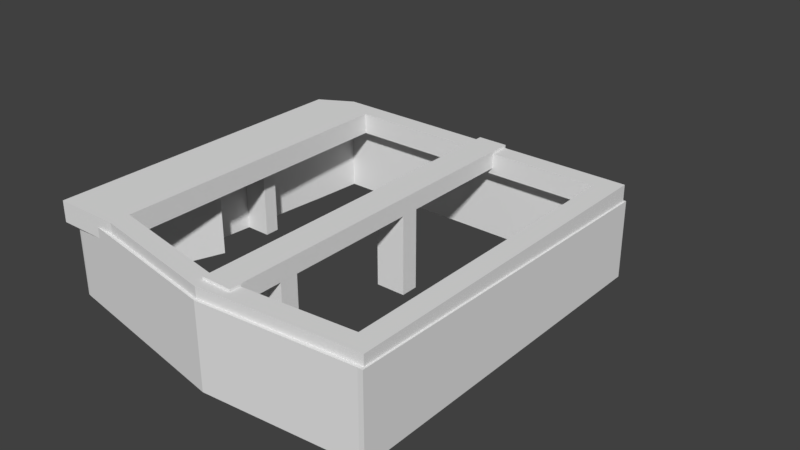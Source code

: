 # Source: 102Room.blend  (saved by Blender 2.77.0; exported with 4.5.12 LTS)
import bpy
from mathutils import Matrix  # noqa: F401  (used for matrix-valued properties, if any)

bpy.ops.wm.read_factory_settings(use_empty=True)
scene = bpy.context.scene
scene.name = 'Scene'

# ---- collections
col_collection_1 = bpy.data.collections.new('Collection 1'); scene.collection.children.link(col_collection_1)

# ---- world
world_world = bpy.data.worlds.new('World'); scene.world = world_world
world_world.color = (0.05088, 0.05088, 0.05088)
world_world.use_sun_shadow = False
world_world.sun_shadow_jitter_overblur = 0.0
world_world.cycles.sampling_method = 'MANUAL'

# ---- meshes
me_plane_003 = bpy.data.meshes.new('Plane.003')
me_plane_003.from_pydata([(-1.437, -16.92, 0.0), (1.437, -16.92, 0.0), (-1.437, 16.92, 0.0), (1.437, 16.92, 0.0), (-1.437, -16.92, 1.639), (1.437, -16.92, 1.639), (-1.437, 16.92, 1.639), (1.437, 16.92, 1.639)], [], [(0, 2, 3, 1), (4, 5, 7, 6), (1, 3, 7, 5), (2, 0, 4, 6), (3, 2, 6, 7), (0, 1, 5, 4)])
_uv = me_plane_003.uv_layers.new(name='UVMap')
_uv.uv.foreach_set('vector', [0.379, 0.5, 5.648e-08, 0.5, 0.0, 7.451e-08, 0.379, 0.0, 5.648e-08, 1.0, 0.0, 0.5, 0.379, 0.5, 0.379, 1.0, 0.6895, 0.0, 0.6895, 0.5, 0.379, 0.5, 0.379, 1.341e-07, 0.6895, 0.5, 0.6895, 1.0, 0.379, 1.0, 0.379, 0.5, 1.0, 0.0, 1.0, 0.5, 0.6895, 0.5, 0.6895, 5.96e-08, 0.6895, 1.0, 0.6895, 0.5, 1.0, 0.5, 1.0, 1.0])
me_plane_003.use_remesh_preserve_volume = False
me_plane_003.use_remesh_preserve_attributes = False
me_plane_003.use_mirror_vertex_groups = False
me_plane_003.update()
me_plane_002 = bpy.data.meshes.new('Plane.002')
me_plane_002.from_pydata([(-1.0, -1.0, 0.0), (1.0, -1.0, 0.0), (-1.0, 28.95, 0.0), (1.0, 28.95, 0.0), (-1.0, 30.74, 0.0), (1.0, 30.74, 0.0), (-33.09, 28.95, 0.0), (-29.91, 30.74, 0.0), (-26.76, 28.95, 0.0), (-26.68, 30.74, 0.0), (-33.09, 0.2216, 0.0), (-26.76, 0.2216, 0.0), (-33.09, -1.632, 0.0), (-26.76, -1.632, 0.0), (-1.0, -2.858, 0.0), (1.0, -2.73, 0.0), (-13.96, -2.115, 0.0), (-13.96, -3.974, 0.0), (-1.0, -1.0, 2.0), (1.0, -1.0, 2.0), (-1.0, 28.95, 2.0), (1.0, 28.95, 2.0), (-1.0, 30.74, 2.0), (1.0, 30.74, 2.0), (-33.09, 28.95, 2.0), (-29.91, 30.74, 2.0), (-26.76, 28.95, 2.0), (-26.68, 30.74, 2.0), (-33.09, 0.2216, 2.0), (-26.76, 0.2216, 2.0), (-33.09, -1.632, 2.0), (-26.76, -1.632, 2.0), (-1.0, -2.858, 2.0), (1.0, -2.73, 2.0), (-13.96, -2.115, 2.0), (-13.96, -3.974, 2.0)], [], [(0, 2, 3, 1), (2, 4, 5, 3), (2, 8, 9, 4), (8, 11, 10, 6), (8, 6, 7, 9), (11, 13, 12, 10), (1, 15, 14, 0), (14, 17, 16, 0), (17, 13, 11, 16), (18, 19, 21, 20), (20, 21, 23, 22), (20, 22, 27, 26), (26, 24, 28, 29), (26, 27, 25, 24), (29, 28, 30, 31), (19, 18, 32, 33), (32, 18, 34, 35), (35, 34, 29, 31), (6, 10, 28, 24), (8, 2, 20, 26), (17, 14, 32, 35), (12, 13, 31, 30), (9, 7, 25, 27), (0, 16, 34, 18), (1, 3, 21, 19), (13, 17, 35, 31), (10, 12, 30, 28), (4, 9, 27, 22), (16, 11, 29, 34), (5, 4, 22, 23), (14, 15, 33, 32), (15, 1, 19, 33), (3, 5, 23, 21), (11, 8, 26, 29), (7, 6, 24, 25), (2, 0, 18, 20)])
_uv = me_plane_002.uv_layers.new(name='UVMap')
_uv.uv.foreach_set('vector', [0.5293, 0.04319, 0.5293, 0.4782, 0.5, 0.4782, 0.5, 0.04319, 0.5293, 0.4782, 0.5293, 0.5042, 0.5, 0.5042, 0.5, 0.4782, 0.5293, 0.4782, 0.9072, 0.4782, 0.9059, 0.5042, 0.5293, 0.5042, 0.9072, 0.4782, 0.9072, 0.06094, 1.0, 0.06094, 1.0, 0.4782, 0.9072, 0.4782, 1.0, 0.4782, 0.9534, 0.5042, 0.9059, 0.5042, 0.9072, 0.06094, 0.9072, 0.03402, 1.0, 0.03402, 1.0, 0.06094, 0.5, 0.04319, 0.5, 0.01807, 0.5293, 0.0162, 0.5293, 0.04319, 0.5293, 0.0162, 0.7194, 0.0, 0.7194, 0.02699, 0.5293, 0.04319, 0.7194, 0.0, 0.9072, 0.03402, 0.9072, 0.06094, 0.7194, 0.02699, 0.4707, 0.04319, 0.5, 0.04319, 0.5, 0.4782, 0.4707, 0.4782, 0.4707, 0.4782, 0.5, 0.4782, 0.5, 0.5042, 0.4707, 0.5042, 0.4707, 0.4782, 0.4707, 0.5042, 0.09409, 0.5042, 0.09284, 0.4782, 0.09284, 0.4782, 0.0, 0.4782, 5.595e-08, 0.06094, 0.09284, 0.06094, 0.09284, 0.4782, 0.09409, 0.5042, 0.04664, 0.5042, 0.0, 0.4782, 0.09284, 0.06094, 5.595e-08, 0.06094, 5.595e-08, 0.03402, 0.09284, 0.03402, 0.5, 0.04319, 0.4707, 0.04319, 0.4707, 0.0162, 0.5, 0.01807, 0.4707, 0.0162, 0.4707, 0.04319, 0.2806, 0.02699, 0.2806, 0.0, 0.2806, 0.0, 0.2806, 0.02699, 0.09284, 0.06094, 0.09284, 0.03402, 0.1173, 0.5042, 0.1173, 0.9214, 0.088, 0.9214, 0.088, 0.5042, 0.2053, 0.5042, 0.2053, 0.8784, 0.176, 0.8784, 0.176, 0.5042, 0.05867, 0.7823, 0.05867, 0.9704, 0.02933, 0.9704, 0.02933, 0.7823, 0.05867, 0.5042, 0.05867, 0.5961, 0.02933, 0.5961, 0.02933, 0.5042, 0.02933, 0.9053, 0.02933, 0.9522, 4.896e-08, 0.9522, 1.748e-08, 0.9053, 0.2347, 0.5042, 0.2347, 0.6931, 0.2053, 0.6931, 0.2053, 0.5042, 0.088, 0.5293, 0.088, 0.9643, 0.05867, 0.9643, 0.05867, 0.5293, 0.05867, 0.5961, 0.05867, 0.7823, 0.02933, 0.7823, 0.02933, 0.5961, 0.1173, 0.9214, 0.1173, 0.9484, 0.088, 0.9484, 0.088, 0.9214, 0.02933, 0.5332, 0.02933, 0.9053, 1.748e-08, 0.9053, 7.168e-08, 0.5332, 0.2347, 0.6931, 0.2347, 0.8763, 0.2053, 0.8763, 0.2053, 0.6931, 0.02933, 0.5042, 0.02933, 0.5332, 7.168e-08, 0.5332, 0.0, 0.5042, 0.05867, 0.9704, 0.05867, 0.9995, 0.02933, 0.9995, 0.02933, 0.9704, 0.088, 0.5042, 0.088, 0.5293, 0.05867, 0.5293, 0.05867, 0.5042, 0.088, 0.9643, 0.088, 0.9903, 0.05867, 0.9903, 0.05867, 0.9643, 0.176, 0.5042, 0.176, 0.9214, 0.1467, 0.9214, 0.1467, 0.5042, 0.02933, 0.9522, 0.02933, 1.0, 5.245e-08, 1.0, 4.896e-08, 0.9522, 0.1467, 0.5042, 0.1467, 0.9392, 0.1173, 0.9392, 0.1173, 0.5042])
me_plane_002.use_remesh_preserve_volume = False
me_plane_002.use_remesh_preserve_attributes = False
me_plane_002.use_mirror_vertex_groups = False
me_plane_002.update()
me_plane = bpy.data.meshes.new('Plane')
me_plane.from_pydata([(21.35, -13.97, -1.19e-05), (21.83, -13.97, -1.19e-05), (21.34, 19.06, -1.19e-05), (21.82, 19.06, -1.19e-05), (21.34, 19.56, -1.19e-05), (21.82, 19.56, -1.19e-05), (18.24, 19.06, -1.19e-05), (18.24, 19.56, -1.19e-05), (11.78, 19.06, -1.19e-05), (11.78, 19.56, -1.19e-05), (6.883, 19.06, -1.19e-05), (6.883, 19.56, -1.19e-05), (3.471, 19.06, -1.19e-05), (3.471, 19.56, -1.19e-05), (2.613, 19.06, -1.19e-05), (2.613, 19.56, -1.19e-05), (-3.922, 19.06, -1.19e-05), (-3.922, 19.56, -1.19e-05), (-9.17, 19.06, -1.19e-05), (-9.17, 19.56, -1.19e-05), (-9.679, 19.06, -1.19e-05), (-9.539, 19.56, -1.19e-05), (-9.2, 18.79, -1.19e-05), (-9.709, 18.79, -1.19e-05), (-9.562, 14.17, -1.19e-05), (-10.07, 14.17, -1.19e-05), (-9.928, 10.46, -1.19e-05), (-10.44, 10.46, -1.19e-05), (-10.22, 6.59, -1.19e-05), (-10.73, 6.59, -1.19e-05), (-10.72, 1.102, -1.19e-05), (-11.23, 1.102, -1.19e-05), (-10.88, 0.6615, -1.19e-05), (-11.25, 0.7862, -1.19e-05), (-8.614, 0.3206, -1.19e-05), (-8.781, -0.12, -1.19e-05), (-8.24, 0.1793, -1.19e-05), (-8.407, -0.2614, -1.19e-05), (-9.08, -0.9016, -1.19e-05), (-8.706, -1.043, -1.19e-05), (-10.29, -4.177, -1.19e-05), (-9.92, -4.319, -1.19e-05), (-11.41, -7.256, -1.19e-05), (-11.04, -7.397, -1.19e-05), (-11.99, -8.961, -1.19e-05), (-11.59, -8.954, -1.19e-05), (-11.69, -11.99, -1.19e-05), (-11.29, -11.98, -1.19e-05), (-11.66, -12.36, -1.19e-05), (-11.36, -12.43, -1.19e-05), (1.941, -14.33, -1.19e-05), (1.873, -14.78, -1.19e-05), (5.425, -14.95, -1.19e-05), (5.357, -15.4, -1.19e-05), (6.754, -15.18, -1.19e-05), (6.762, -15.65, -1.19e-05), (9.208, 4.868, -1.19e-05), (21.36, -14.45, -1.19e-05), (6.333, 4.868, -1.19e-05), (21.83, -14.45, -1.19e-05), (6.333, 6.575, -1.19e-05), (9.208, 6.575, -1.19e-05), (9.201, -9.374, -1.19e-05), (6.333, -9.374, -1.19e-05), (6.333, -7.668, -1.19e-05), (9.201, -7.668, -1.19e-05), (-7.779, -9.447, -1.19e-05), (-10.46, -9.447, -1.19e-05), (-10.46, -8.074, -1.19e-05), (-7.779, -8.074, -1.19e-05), (-7.863, 5.206, -1.19e-05), (-10.34, 5.206, -1.19e-05), (-7.863, 6.587, -1.19e-05), (-10.85, 5.264, -1.19e-05), (21.35, -13.97, 8.0), (21.83, -13.97, 8.0), (21.34, 19.06, 7.427), (21.82, 19.06, 7.427), (21.34, 19.56, 7.427), (21.82, 19.56, 7.427), (18.24, 19.06, 7.427), (18.24, 19.56, 7.427), (11.78, 19.06, 7.427), (11.78, 19.56, 7.427), (6.883, 19.06, 7.427), (6.883, 19.56, 7.427), (3.471, 19.06, 7.427), (3.471, 19.56, 7.427), (2.613, 19.06, 7.427), (2.613, 19.56, 7.427), (-3.922, 19.06, 7.427), (-3.922, 19.56, 7.427), (-9.17, 19.06, 7.427), (-9.17, 19.56, 7.427), (-9.679, 19.06, 7.427), (-9.539, 19.56, 7.427), (-9.2, 18.79, 7.427), (-9.709, 18.79, 7.427), (-9.562, 14.17, 8.0), (-10.07, 14.17, 8.0), (-9.928, 10.46, 8.0), (-10.44, 10.46, 8.0), (-10.22, 6.59, 8.0), (-10.73, 6.59, 8.0), (-10.72, 1.102, 8.0), (-11.23, 1.102, 8.0), (-10.88, 0.6615, 8.0), (-11.25, 0.7862, 8.0), (-8.614, 0.3206, 8.0), (-8.781, -0.12, 8.0), (-8.24, 0.1793, 8.0), (-8.407, -0.2614, 8.0), (-9.08, -0.9016, 8.0), (-8.706, -1.043, 8.0), (-10.29, -4.177, 8.0), (-9.92, -4.319, 8.0), (-11.41, -7.256, 8.0), (-11.04, -7.397, 8.0), (-11.99, -8.961, 8.0), (-11.59, -8.954, 8.0), (-11.69, -11.99, 8.0), (-11.29, -11.98, 8.0), (-11.66, -12.36, 8.0), (-11.36, -12.43, 8.0), (1.941, -14.33, 8.0), (1.873, -14.78, 8.0), (5.425, -14.95, 8.0), (5.357, -15.4, 8.0), (6.754, -15.18, 8.0), (6.762, -15.65, 8.0), (9.208, 4.868, 8.0), (21.36, -14.45, 8.0), (6.333, 4.868, 8.0), (21.83, -14.45, 8.0), (6.333, 6.575, 8.0), (9.208, 6.575, 8.0), (9.201, -9.374, 8.0), (6.333, -9.374, 8.0), (6.333, -7.668, 8.0), (9.201, -7.668, 8.0), (-7.779, -9.447, 8.0), (-10.46, -9.447, 8.0), (-10.46, -8.074, 8.0), (-7.779, -8.074, 8.0), (-7.863, 5.206, 8.0), (-10.34, 5.206, 8.0), (-7.863, 6.587, 8.0), (-10.85, 5.264, 8.0)], [], [(0, 2, 3, 1), (2, 4, 5, 3), (2, 6, 7, 4), (6, 8, 9, 7), (8, 10, 11, 9), (10, 12, 13, 11), (12, 14, 15, 13), (14, 16, 17, 15), (16, 18, 19, 17), (18, 20, 21, 19), (18, 22, 23, 20), (22, 24, 25, 23), (24, 26, 27, 25), (26, 28, 29, 27), (28, 71, 73, 29), (30, 32, 33, 31), (30, 34, 35, 32), (34, 36, 37, 35), (37, 39, 38, 35), (39, 41, 40, 38), (41, 43, 42, 40), (43, 45, 44, 42), (45, 47, 46, 44), (47, 49, 48, 46), (47, 50, 51, 49), (50, 52, 53, 51), (52, 54, 55, 53), (54, 0, 57, 55), (0, 1, 59, 57), (58, 60, 61, 56), (63, 64, 65, 62), (67, 68, 69, 66), (71, 28, 72, 70), (71, 30, 31, 73), (74, 75, 77, 76), (76, 77, 79, 78), (76, 78, 81, 80), (80, 81, 83, 82), (82, 83, 85, 84), (84, 85, 87, 86), (86, 87, 89, 88), (88, 89, 91, 90), (90, 91, 93, 92), (92, 93, 95, 94), (92, 94, 97, 96), (96, 97, 99, 98), (98, 99, 101, 100), (100, 101, 103, 102), (102, 103, 147, 145), (104, 105, 107, 106), (104, 106, 109, 108), (108, 109, 111, 110), (111, 109, 112, 113), (113, 112, 114, 115), (115, 114, 116, 117), (117, 116, 118, 119), (119, 118, 120, 121), (121, 120, 122, 123), (121, 123, 125, 124), (124, 125, 127, 126), (126, 127, 129, 128), (128, 129, 131, 74), (74, 131, 133, 75), (132, 130, 135, 134), (137, 136, 139, 138), (141, 140, 143, 142), (145, 144, 146, 102), (145, 147, 105, 104), (61, 60, 134, 135), (39, 37, 111, 113), (56, 61, 135, 130), (35, 38, 112, 109), (19, 21, 95, 93), (5, 4, 78, 79), (55, 57, 131, 129), (58, 56, 130, 132), (41, 39, 113, 115), (22, 18, 92, 96), (3, 5, 79, 77), (59, 1, 75, 133), (38, 40, 114, 112), (20, 23, 97, 94), (57, 59, 133, 131), (6, 2, 76, 80), (43, 41, 115, 117), (24, 22, 96, 98), (4, 7, 81, 78), (0, 54, 128, 74), (40, 42, 116, 114), (23, 25, 99, 97), (60, 58, 132, 134), (8, 6, 80, 82), (65, 64, 138, 139), (45, 43, 117, 119), (26, 24, 98, 100), (7, 9, 83, 81), (62, 65, 139, 136), (42, 44, 118, 116), (25, 27, 101, 99), (63, 62, 136, 137), (10, 8, 82, 84), (64, 63, 137, 138), (47, 45, 119, 121), (28, 26, 100, 102), (9, 11, 85, 83), (69, 68, 142, 143), (44, 46, 120, 118), (27, 29, 103, 101), (66, 69, 143, 140), (48, 49, 123, 122), (12, 10, 84, 86), (67, 66, 140, 141), (73, 31, 105, 147), (11, 13, 87, 85), (68, 67, 141, 142), (46, 48, 122, 120), (33, 32, 106, 107), (70, 72, 146, 144), (14, 12, 86, 88), (71, 70, 144, 145), (50, 47, 121, 124), (31, 33, 107, 105), (13, 15, 89, 87), (29, 73, 147, 103), (49, 51, 125, 123), (72, 28, 102, 146), (34, 30, 104, 108), (16, 14, 88, 90), (52, 50, 124, 126), (32, 35, 109, 106), (15, 17, 91, 89), (30, 71, 145, 104), (51, 53, 127, 125), (37, 36, 110, 111), (36, 34, 108, 110), (18, 16, 90, 92), (2, 0, 74, 76), (54, 52, 126, 128), (17, 19, 93, 91), (53, 55, 129, 127), (21, 20, 94, 95), (1, 3, 77, 75)])
_uv = me_plane.uv_layers.new(name='UVMap')
_uv.uv.foreach_set('vector', [0.4901, 0.02318, 0.4903, 0.4778, 0.4834, 0.4778, 0.4833, 0.02313, 0.4903, 0.4778, 0.4903, 0.4847, 0.4834, 0.4847, 0.4834, 0.4778, 0.4903, 0.4778, 0.5346, 0.4778, 0.5346, 0.4847, 0.4903, 0.4847, 0.5346, 0.4778, 0.6268, 0.4778, 0.6268, 0.4847, 0.5346, 0.4847, 0.6268, 0.4778, 0.6968, 0.4778, 0.6968, 0.4847, 0.6268, 0.4847, 0.6968, 0.4778, 0.7455, 0.4778, 0.7455, 0.4847, 0.6968, 0.4847, 0.7455, 0.4778, 0.7578, 0.4778, 0.7578, 0.4847, 0.7455, 0.4847, 0.7578, 0.4778, 0.8511, 0.4778, 0.8511, 0.4847, 0.7578, 0.4847, 0.8511, 0.4778, 0.9261, 0.4778, 0.9261, 0.4847, 0.8511, 0.4847, 0.9261, 0.4778, 0.9334, 0.4778, 0.9314, 0.4847, 0.9261, 0.4847, 0.9261, 0.4778, 0.9265, 0.4741, 0.9338, 0.4741, 0.9334, 0.4778, 0.9265, 0.4741, 0.9317, 0.4105, 0.939, 0.4105, 0.9338, 0.4741, 0.9317, 0.4105, 0.9369, 0.3594, 0.9442, 0.3594, 0.939, 0.4105, 0.9369, 0.3594, 0.9411, 0.3062, 0.9484, 0.3062, 0.9442, 0.3594, 0.9411, 0.3062, 0.9429, 0.2871, 0.9501, 0.2879, 0.9484, 0.3062, 0.9482, 0.2306, 0.9506, 0.2246, 0.9558, 0.2263, 0.9555, 0.2306, 0.9482, 0.2306, 0.9182, 0.2199, 0.9205, 0.2138, 0.9506, 0.2246, 0.9182, 0.2199, 0.9128, 0.2179, 0.9152, 0.2119, 0.9205, 0.2138, 0.9152, 0.2119, 0.9195, 0.2011, 0.9248, 0.2031, 0.9205, 0.2138, 0.9195, 0.2011, 0.9368, 0.156, 0.9422, 0.158, 0.9248, 0.2031, 0.9368, 0.156, 0.9528, 0.1137, 0.9581, 0.1156, 0.9422, 0.158, 0.9528, 0.1137, 0.9606, 0.09223, 0.9664, 0.09212, 0.9581, 0.1156, 0.9606, 0.09223, 0.9564, 0.05054, 0.9621, 0.05043, 0.9664, 0.09212, 0.9564, 0.05054, 0.9573, 0.04438, 0.9616, 0.04532, 0.9621, 0.05043, 0.9564, 0.05054, 0.7674, 0.01824, 0.7683, 0.01208, 0.9573, 0.04438, 0.7674, 0.01824, 0.7176, 0.00967, 0.7186, 0.003512, 0.7683, 0.01208, 0.7176, 0.00967, 0.6986, 0.006539, 0.6985, 0.0, 0.7186, 0.003512, 0.6986, 0.006539, 0.4901, 0.02318, 0.49, 0.01664, 0.6985, 0.0, 0.4901, 0.02318, 0.4833, 0.02313, 0.4832, 0.01659, 0.49, 0.01664, 0.2317, 0.8542, 0.256, 0.8542, 0.256, 0.8938, 0.2317, 0.8938, 0.2804, 0.8542, 0.3048, 0.8542, 0.3048, 0.8937, 0.2804, 0.8937, 0.3048, 0.8542, 0.3244, 0.8542, 0.3244, 0.8911, 0.3048, 0.8911, 0.9429, 0.2871, 0.9411, 0.3062, 0.9074, 0.3061, 0.9074, 0.2871, 0.9429, 0.2871, 0.9482, 0.2306, 0.9555, 0.2306, 0.9501, 0.2879, 0.4763, 0.02318, 0.4831, 0.02313, 0.483, 0.4779, 0.4761, 0.4779, 0.4761, 0.4779, 0.483, 0.4779, 0.483, 0.4847, 0.4761, 0.4847, 0.4761, 0.4779, 0.4761, 0.4847, 0.4318, 0.4847, 0.4318, 0.4779, 0.4318, 0.4779, 0.4318, 0.4847, 0.3396, 0.4847, 0.3396, 0.4779, 0.3396, 0.4779, 0.3396, 0.4847, 0.2696, 0.4847, 0.2696, 0.4779, 0.2696, 0.4779, 0.2696, 0.4847, 0.2209, 0.4847, 0.2209, 0.4779, 0.2209, 0.4779, 0.2209, 0.4847, 0.2086, 0.4847, 0.2086, 0.4779, 0.2086, 0.4779, 0.2086, 0.4847, 0.1153, 0.4847, 0.1153, 0.4779, 0.1153, 0.4779, 0.1153, 0.4847, 0.04029, 0.4847, 0.04029, 0.4779, 0.04029, 0.4779, 0.04029, 0.4847, 0.03502, 0.4847, 0.03302, 0.4779, 0.04029, 0.4779, 0.03302, 0.4779, 0.03259, 0.4742, 0.03986, 0.4742, 0.03986, 0.4742, 0.03259, 0.4742, 0.02742, 0.4105, 0.03469, 0.4105, 0.03469, 0.4105, 0.02742, 0.4105, 0.0222, 0.3594, 0.02947, 0.3594, 0.02947, 0.3594, 0.0222, 0.3594, 0.01804, 0.3062, 0.02531, 0.3062, 0.02531, 0.3062, 0.01804, 0.3062, 0.01632, 0.2879, 0.02351, 0.2871, 0.01818, 0.2306, 0.01091, 0.2306, 0.01056, 0.2263, 0.01581, 0.2246, 0.01818, 0.2306, 0.01581, 0.2246, 0.04586, 0.2138, 0.04823, 0.2199, 0.04823, 0.2199, 0.04586, 0.2138, 0.0512, 0.2119, 0.05358, 0.2179, 0.0512, 0.2119, 0.04586, 0.2138, 0.04158, 0.2031, 0.04692, 0.2011, 0.04692, 0.2011, 0.04158, 0.2031, 0.02424, 0.158, 0.02958, 0.156, 0.02958, 0.156, 0.02424, 0.158, 0.00828, 0.1156, 0.01362, 0.1137, 0.01362, 0.1137, 0.00828, 0.1156, 0.0, 0.09212, 0.005757, 0.09223, 0.005757, 0.09223, 0.0, 0.09212, 0.004276, 0.05043, 0.01003, 0.05054, 0.01003, 0.05054, 0.004276, 0.05043, 0.004789, 0.04532, 0.009061, 0.04438, 0.01003, 0.05054, 0.009061, 0.04438, 0.1981, 0.01208, 0.199, 0.01824, 0.199, 0.01824, 0.1981, 0.01208, 0.2478, 0.003512, 0.2488, 0.00967, 0.2488, 0.00967, 0.2478, 0.003512, 0.2679, 0.0, 0.2678, 0.006539, 0.2678, 0.006539, 0.2679, 0.0, 0.4764, 0.01664, 0.4763, 0.02318, 0.4763, 0.02318, 0.4764, 0.01664, 0.4832, 0.01659, 0.4831, 0.02313, 0.2804, 0.8542, 0.2804, 0.8938, 0.256, 0.8938, 0.256, 0.8542, 0.3048, 0.8937, 0.3048, 0.9332, 0.2804, 0.9332, 0.2804, 0.8937, 0.3244, 0.8911, 0.3244, 0.928, 0.3048, 0.928, 0.3048, 0.8911, 0.02351, 0.2871, 0.05897, 0.2871, 0.05897, 0.3061, 0.02531, 0.3062, 0.02351, 0.2871, 0.01632, 0.2879, 0.01091, 0.2306, 0.01818, 0.2306, 0.4817, 0.5948, 0.4407, 0.5948, 0.4407, 0.4847, 0.4817, 0.4847, 0.4407, 0.9825, 0.4407, 0.9937, 0.3265, 0.9937, 0.3265, 0.9825, 0.9906, 0.4404, 0.9664, 0.4404, 0.9664, 0.3303, 0.9906, 0.3303, 0.4407, 0.6569, 0.4407, 0.6681, 0.3265, 0.6681, 0.3265, 0.6569, 0.1061, 0.9105, 0.1061, 0.9155, 2.725e-08, 0.9155, 4.087e-08, 0.9105, 0.1061, 0.4847, 0.1061, 0.4913, 2.725e-08, 0.4913, 0.0, 0.4847, 0.7118, 0.7408, 0.7118, 0.94, 0.5975, 0.94, 0.5975, 0.7408, 0.4817, 0.705, 0.4407, 0.705, 0.4407, 0.5948, 0.4817, 0.5948, 0.4407, 0.9358, 0.4407, 0.9825, 0.3265, 0.9825, 0.3265, 0.9358, 0.4407, 0.6532, 0.4407, 0.6569, 0.3347, 0.6569, 0.3347, 0.6532, 0.5975, 0.9428, 0.5975, 0.9496, 0.4914, 0.9496, 0.4914, 0.9428, 0.5975, 0.4847, 0.5975, 0.4912, 0.4832, 0.4912, 0.4832, 0.4847, 0.4407, 0.6681, 0.4407, 0.7148, 0.3265, 0.7148, 0.3265, 0.6681, 0.3265, 0.4918, 0.3265, 0.4955, 0.2204, 0.4955, 0.2204, 0.4918, 0.7118, 0.94, 0.7118, 0.9465, 0.5975, 0.9465, 0.5975, 0.94, 0.2122, 0.861, 0.2122, 0.9036, 0.1061, 0.9036, 0.1061, 0.861, 0.4407, 0.8919, 0.4407, 0.9358, 0.3265, 0.9358, 0.3265, 0.8919, 0.4407, 0.5894, 0.4407, 0.6532, 0.3347, 0.6532, 0.3265, 0.5894, 0.1061, 0.4913, 0.1061, 0.5339, 2.044e-08, 0.5339, 2.725e-08, 0.4913, 0.826, 0.9348, 0.826, 0.7352, 0.9403, 0.7352, 0.9403, 0.9348, 0.4407, 0.7148, 0.4407, 0.7587, 0.3265, 0.7587, 0.3265, 0.7148, 0.3265, 0.4955, 0.3265, 0.5592, 0.2122, 0.5592, 0.2204, 0.4955, 0.9664, 0.2202, 0.9906, 0.2202, 0.9906, 0.3303, 0.9664, 0.3303, 0.2122, 0.7724, 0.2122, 0.861, 0.1061, 0.861, 0.1061, 0.7724, 0.4816, 0.8151, 0.4407, 0.8151, 0.4407, 0.705, 0.4816, 0.705, 0.4407, 0.8698, 0.4407, 0.8919, 0.3265, 0.8919, 0.3265, 0.8698, 0.4407, 0.538, 0.4407, 0.5894, 0.3265, 0.5894, 0.3265, 0.538, 0.1061, 0.5339, 0.1061, 0.6226, 2.044e-08, 0.6226, 2.044e-08, 0.5339, 0.9999, 0.9252, 0.9757, 0.9252, 0.9757, 0.815, 0.9999, 0.815, 0.4407, 0.7587, 0.4407, 0.7829, 0.3265, 0.7829, 0.3265, 0.7587, 0.3265, 0.5592, 0.3265, 0.6106, 0.2122, 0.6106, 0.2122, 0.5592, 0.3119, 0.8542, 0.271, 0.8542, 0.271, 0.7441, 0.3119, 0.7441, 0.2122, 0.7051, 0.2122, 0.7724, 0.1061, 0.7724, 0.1061, 0.7051, 0.9906, 0.2202, 0.9664, 0.2202, 0.9664, 0.1101, 0.9906, 0.1101, 0.4407, 0.8289, 0.4407, 0.8698, 0.3265, 0.8698, 0.3265, 0.8289, 0.4407, 0.4847, 0.4407, 0.538, 0.3265, 0.538, 0.3265, 0.4847, 0.1061, 0.6226, 0.1061, 0.6899, 2.044e-08, 0.6899, 2.044e-08, 0.6226, 0.4789, 0.9252, 0.4407, 0.9252, 0.4407, 0.8151, 0.4789, 0.8151, 0.4407, 0.7829, 0.4407, 0.8238, 0.3265, 0.8238, 0.3265, 0.7829, 0.3265, 0.6106, 0.3265, 0.664, 0.2122, 0.664, 0.2122, 0.6106, 0.2317, 0.9644, 0.2122, 0.9644, 0.2122, 0.8542, 0.2317, 0.8542, 0.7118, 0.4847, 0.7118, 0.4889, 0.5975, 0.4889, 0.5975, 0.4847, 0.2122, 0.6583, 0.2122, 0.7051, 0.1061, 0.7051, 0.1061, 0.6583, 0.9785, 0.5948, 0.9403, 0.5948, 0.9403, 0.4847, 0.9785, 0.4847, 0.3265, 0.6823, 0.3265, 0.7398, 0.2122, 0.7398, 0.2122, 0.6823, 0.1061, 0.6899, 0.1061, 0.7368, 2.725e-08, 0.7368, 2.044e-08, 0.6899, 0.998, 0.5948, 0.9785, 0.5948, 0.9785, 0.4847, 0.998, 0.4847, 0.4407, 0.8238, 0.4407, 0.8289, 0.3265, 0.8289, 0.3265, 0.8238, 0.9403, 0.5948, 0.9457, 0.5948, 0.9457, 0.7049, 0.9403, 0.7049, 0.9765, 0.5948, 0.9961, 0.5948, 0.9961, 0.7049, 0.9765, 0.7049, 0.2122, 0.6465, 0.2122, 0.6583, 0.1061, 0.6583, 0.1061, 0.6465, 0.9757, 0.9252, 0.9403, 0.9252, 0.9403, 0.815, 0.9757, 0.815, 0.826, 0.6684, 0.826, 0.4847, 0.9403, 0.4847, 0.9403, 0.6684, 0.3265, 0.7398, 0.3265, 0.7441, 0.2122, 0.7441, 0.2122, 0.7398, 0.1061, 0.7368, 0.1061, 0.7486, 0.0, 0.7486, 2.725e-08, 0.7368, 0.3265, 0.664, 0.3265, 0.6823, 0.2122, 0.6823, 0.2122, 0.664, 0.7118, 0.4889, 0.7118, 0.6728, 0.5975, 0.6728, 0.5975, 0.4889, 1.0, 0.1101, 0.9664, 0.1101, 0.9664, 1.313e-08, 1.0, 0.0, 0.971, 0.815, 0.9403, 0.815, 0.9403, 0.7049, 0.971, 0.7049, 0.2122, 0.5568, 0.2122, 0.6465, 0.1061, 0.6465, 0.1061, 0.5568, 0.826, 0.7168, 0.826, 0.6684, 0.9403, 0.6684, 0.9403, 0.7168, 0.9457, 0.5948, 0.9765, 0.5948, 0.9765, 0.7049, 0.9457, 0.7049, 0.1061, 0.7486, 0.1061, 0.8384, 1.362e-08, 0.8384, 0.0, 0.7486, 0.2122, 0.7441, 0.271, 0.7441, 0.271, 0.8542, 0.2122, 0.8542, 0.7118, 0.6728, 0.7118, 0.7213, 0.5975, 0.7213, 0.5975, 0.6728, 0.4407, 0.9937, 0.4407, 1.0, 0.3265, 1.0, 0.3265, 0.9937, 0.9765, 0.815, 0.971, 0.815, 0.971, 0.7049, 0.9765, 0.7049, 0.2122, 0.4847, 0.2122, 0.5568, 0.1061, 0.5568, 0.1061, 0.4847, 0.826, 0.4847, 0.826, 0.9363, 0.7118, 0.9363, 0.72, 0.4847, 0.826, 0.7352, 0.826, 0.7168, 0.9403, 0.7168, 0.9403, 0.7352, 0.1061, 0.8384, 0.1061, 0.9105, 4.087e-08, 0.9105, 1.362e-08, 0.8384, 0.7118, 0.7213, 0.7118, 0.7408, 0.5975, 0.7408, 0.5975, 0.7213, 0.3265, 0.4847, 0.3265, 0.4918, 0.2204, 0.4918, 0.2204, 0.4847, 0.5975, 0.4912, 0.5975, 0.9428, 0.4914, 0.9428, 0.4832, 0.4912])
me_plane.use_remesh_preserve_volume = False
me_plane.use_remesh_preserve_attributes = False
me_plane.use_mirror_vertex_groups = False
me_plane.update()

# ---- objects
ob_empty_006 = bpy.data.objects.new('Empty.006', None)
ob_empty_005 = bpy.data.objects.new('Empty.005', None)
ob_empty_004 = bpy.data.objects.new('Empty.004', None)
ob_empty_003 = bpy.data.objects.new('Empty.003', None)
ob_empty_002 = bpy.data.objects.new('Empty.002', None)
ob_empty_001 = bpy.data.objects.new('Empty.001', None)
ob_empty = bpy.data.objects.new('Empty', None)
ob_plane_002 = bpy.data.objects.new('Plane.002', me_plane_003)
ob_plane_001 = bpy.data.objects.new('Plane.001', me_plane_002)
ob_plane = bpy.data.objects.new('Plane', me_plane)

# ---- transforms, parenting, visibility, modifiers, constraints
ob_empty_006.location = (-29.7, 5.663, 6.692)
ob_empty_006.empty_image_offset = (0.0, 0.0)
ob_empty_006.hide_viewport = True
ob_empty_006.lineart.crease_threshold = 0.0
ob_empty_005.location = (-29.86, -5.766, 6.692)
ob_empty_005.empty_image_offset = (0.0, 0.0)
ob_empty_005.hide_viewport = True
ob_empty_005.lineart.crease_threshold = 0.0
ob_empty_004.location = (-13.85, -14.67, 6.692)
ob_empty_004.empty_image_offset = (0.0, 0.0)
ob_empty_004.hide_viewport = True
ob_empty_004.lineart.crease_threshold = 0.0
ob_empty_003.location = (-13.85, -4.015, 6.692)
ob_empty_003.empty_image_offset = (0.0, 0.0)
ob_empty_003.hide_viewport = True
ob_empty_003.lineart.crease_threshold = 0.0
ob_empty_002.location = (-13.85, 9.06, 6.692)
ob_empty_002.empty_image_offset = (0.0, 0.0)
ob_empty_002.hide_viewport = True
ob_empty_002.lineart.crease_threshold = 0.0
ob_empty_001.location = (-1.184, 5.663, 6.692)
ob_empty_001.empty_image_offset = (0.0, 0.0)
ob_empty_001.hide_viewport = True
ob_empty_001.lineart.crease_threshold = 0.0
ob_empty.location = (-1.184, -6.281, 6.692)
ob_empty.empty_image_offset = (0.0, 0.0)
ob_empty.hide_viewport = True
ob_empty.lineart.crease_threshold = 0.0
ob_plane_002.location = (-13.85, -0.02672, 7.589)
ob_plane_002.hide_viewport = True
ob_plane_002.lineart.crease_threshold = 0.0
ob_plane_001.location = (-0.9643, -14.03, 7.001)
ob_plane_001.hide_viewport = True
ob_plane_001.lineart.crease_threshold = 0.0
ob_plane.location = (-21.62, -2.617, 6.803e-06)
ob_plane.lineart.crease_threshold = 0.0

# ---- collection membership
col_collection_1.objects.link(ob_empty_006)
col_collection_1.objects.link(ob_empty_005)
col_collection_1.objects.link(ob_empty_004)
col_collection_1.objects.link(ob_empty_003)
col_collection_1.objects.link(ob_empty_002)
col_collection_1.objects.link(ob_empty_001)
col_collection_1.objects.link(ob_empty)
col_collection_1.objects.link(ob_plane_002)
col_collection_1.objects.link(ob_plane_001)
col_collection_1.objects.link(ob_plane)

# ---- scene / render settings (as saved in the file)
scene.frame_start = 1; scene.frame_end = 250; scene.frame_set(1)
scene.render.engine = 'BLENDER_EEVEE_NEXT'
scene.render.resolution_percentage = 50
scene.render.dither_intensity = 0.0
scene.cycles.use_denoising = False
scene.cycles.samples = 128
scene.cycles.sampling_pattern = 'TABULATED_SOBOL'
scene.cycles.light_sampling_threshold = 0.0
scene.cycles.use_adaptive_sampling = False
scene.cycles.use_light_tree = False
scene.cycles.blur_glossy = 0.0
scene.cycles.sample_clamp_indirect = 0.0
scene.view_settings.view_transform = 'Standard'
bpy.context.view_layer.update()

# ---- added for rendering (the .blend has no active camera and no usable light): camera, sun
cam_auto = bpy.data.cameras.new('AutoCamera')
cam_auto.lens = 50.0
cam_auto.sensor_width = 36.0
cam_auto.clip_end = 1000.0
ob_auto_camera = bpy.data.objects.new('AutoCamera', cam_auto)
scene.collection.objects.link(ob_auto_camera)
ob_auto_camera.location = (40.1492, -61.2504, 48.9895)
ob_auto_camera.rotation_euler = (1.09748, -7.21219e-08, 0.694738)
scene.camera = ob_auto_camera
light_auto_sun = bpy.data.lights.new('AutoSun', 'SUN')
light_auto_sun.energy = 3.0
light_auto_sun.angle = 0.0523599
ob_auto_sun = bpy.data.objects.new('AutoSun', light_auto_sun)
scene.collection.objects.link(ob_auto_sun)
ob_auto_sun.rotation_euler = (0.872665, 0.174533, 0.523599)
bpy.context.view_layer.update()
